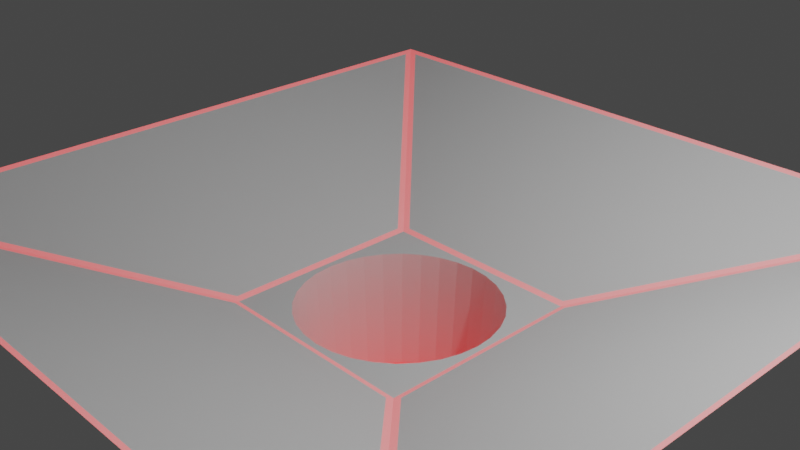 # Source: RecessedButton.blend  (saved by Blender 2.82.7; exported with 4.5.12 LTS)
import bpy
from mathutils import Matrix  # noqa: F401  (used for matrix-valued properties, if any)

bpy.ops.wm.read_factory_settings(use_empty=True)
scene = bpy.context.scene
scene.name = 'Scene'

# ---- collections
col_collection = bpy.data.collections.new('Collection'); scene.collection.children.link(col_collection)

# ---- materials (node trees are filled in below, after node groups)
mat_base = bpy.data.materials.new('Base')
mat_base.use_transparent_shadow = False
mat_light = bpy.data.materials.new('Light')
mat_light.use_transparent_shadow = False
mat_button = bpy.data.materials.new('Button')
mat_button.use_transparent_shadow = False

# ---- material node trees
mat_base.use_nodes = True; mat_base.node_tree.nodes.clear()
_N = mat_base.node_tree.nodes; _L = mat_base.node_tree.links
n0 = _N.new('ShaderNodeOutputMaterial'); n0.name = 'Material Output'; n0.location = (300, 300)
n1 = _N.new('ShaderNodeBsdfPrincipled'); n1.name = 'Principled BSDF'; n1.location = (10, 300)
n1.distribution = 'GGX'
n1.subsurface_method = 'BURLEY'
n1.inputs[3].default_value = 1.45
n1.inputs[27].default_value = (0.0, 0.0, 0.0, 1.0)
n1.inputs[28].default_value = 1.0
_L.new(n1.outputs[0], n0.inputs[0])
n0.is_active_output = True
mat_light.use_nodes = True; mat_light.node_tree.nodes.clear()
_N = mat_light.node_tree.nodes; _L = mat_light.node_tree.links
n0 = _N.new('ShaderNodeOutputMaterial'); n0.name = 'Material Output'; n0.location = (300, 300)
n1 = _N.new('ShaderNodeBsdfPrincipled'); n1.name = 'Principled BSDF'; n1.location = (10, 300)
n1.distribution = 'GGX'
n1.subsurface_method = 'BURLEY'
n1.inputs[0].default_value = (0.6445, 0.6445, 0.6445, 1.0)
n1.inputs[3].default_value = 1.45
n1.inputs[27].default_value = (0.7633, 0.0, 0.002454, 1.0)
n1.inputs[28].default_value = 1.0
_L.new(n1.outputs[0], n0.inputs[0])
n0.is_active_output = True
mat_button.use_nodes = True; mat_button.node_tree.nodes.clear()
_N = mat_button.node_tree.nodes; _L = mat_button.node_tree.links
n0 = _N.new('ShaderNodeOutputMaterial'); n0.name = 'Material Output'; n0.location = (300, 300)
n1 = _N.new('ShaderNodeBsdfPrincipled'); n1.name = 'Principled BSDF'; n1.location = (10, 300)
n1.distribution = 'GGX'
n1.subsurface_method = 'BURLEY'
n1.inputs[0].default_value = (0.8, 0.0009708, 0.0, 1.0)
n1.inputs[3].default_value = 1.45
n1.inputs[27].default_value = (1.0, 0.002004, 0.0008177, 1.0)
n1.inputs[28].default_value = 1.0
_L.new(n1.outputs[0], n0.inputs[0])
n0.is_active_output = True

# ---- world
world_world = bpy.data.worlds.new('World'); scene.world = world_world
world_world.use_nodes = True; world_world.node_tree.nodes.clear()
_N = world_world.node_tree.nodes; _L = world_world.node_tree.links
n0 = _N.new('ShaderNodeOutputWorld'); n0.name = 'World Output'; n0.location = (300, 300)
n1 = _N.new('ShaderNodeBackground'); n1.name = 'Background'; n1.location = (10, 300)
n1.inputs[0].default_value = (0.05088, 0.05088, 0.05088, 1.0)
_L.new(n1.outputs[0], n0.inputs[0])
n0.is_active_output = True
world_world.color = (0.05088, 0.05088, 0.05088)
world_world.use_sun_shadow = False
world_world.sun_shadow_jitter_overblur = 0.0

# ---- cameras
cam_camera = bpy.data.cameras.new('Camera')
cam_camera.clip_end = 100.0
cam_camera.ortho_scale = 7.314

# ---- lights
light_light = bpy.data.lights.new('Light', 'POINT')
light_light.transmission_factor = 0.0
light_light.energy = 1000.0
light_light.shadow_soft_size = 0.1
light_light.shadow_maximum_resolution = 0.006
light_light.use_absolute_resolution = True

# ---- meshes
me_cube = bpy.data.meshes.new('Cube')
me_cube.from_pydata([(-0.0006139, 1.027, -1.413), (0.2, 1.007, -1.413), (0.3929, 0.9484, -1.413), (0.5707, 0.8534, -1.413), (0.7265, 0.7255, -1.413), (0.8544, 0.5697, -1.413), (0.9494, 0.3919, -1.413), (1.008, 0.199, -1.413), (1.028, -0.001633, -1.413), (1.008, -0.2022, -1.413), (0.9494, -0.3952, -1.413), (0.8544, -0.5729, -1.413), (0.7265, -0.7288, -1.413), (0.5707, -0.8566, -1.413), (0.3929, -0.9517, -1.413), (0.2, -1.01, -1.413), (-0.0006142, -1.03, -1.413), (-0.2012, -1.01, -1.413), (-0.3941, -0.9517, -1.413), (-0.5719, -0.8566, -1.413), (-0.7277, -0.7288, -1.413), (-0.8556, -0.5729, -1.413), (-0.9507, -0.3952, -1.413), (-1.009, -0.2022, -1.413), (-1.029, -0.001632, -1.413), (-1.009, 0.199, -1.413), (-0.9507, 0.3919, -1.413), (-0.8556, 0.5697, -1.413), (-0.7277, 0.7255, -1.413), (-0.5719, 0.8534, -1.413), (-0.3941, 0.9484, -1.413), (-0.2012, 1.007, -1.413), (-1.266, -1.168, 0.1801), (-1.266, 1.171, 0.1801), (1.266, -1.168, 0.1801), (1.17, 1.267, 0.1801), (-1.043, 0.4333, 0.1566), (-0.9386, 0.6285, 0.1566), (0.432, 1.044, 0.1566), (0.2202, 1.108, 0.1566), (-1.107, 0.2215, 0.1566), (0.7982, 0.7995, 0.1566), (0.6272, -0.9373, 0.1566), (0.432, -1.042, 0.1566), (0.9386, 0.6285, 0.1566), (0.2202, -1.106, 0.1566), (-0.432, -1.042, 0.1566), (-1.129, 0.001304, 0.1566), (-1.124, -0.04953, 0.1566), (-0.432, 1.044, 0.1566), (-0.6272, -0.9373, 0.1566), (1.107, -0.2189, 0.1566), (0.7982, -0.7969, 0.1566), (1.043, -0.4307, 0.1566), (1.129, 0.001303, 0.1566), (1.124, -0.04953, 0.1566), (-0.7982, 0.7995, 0.1566), (-0.6272, 0.9399, 0.1566), (-4.228e-07, -1.128, 0.1566), (-5.502e-08, 1.13, 0.1566), (1.107, 0.2215, 0.1566), (0.6272, 0.9399, 0.1566), (1.043, 0.4333, 0.1566), (-1.043, -0.4307, 0.1566), (-0.9386, -0.6259, 0.1566), (-1.107, -0.2189, 0.1566), (-0.7982, -0.7969, 0.1566), (-0.2202, -1.106, 0.1566), (0.9386, -0.6259, 0.1566), (-0.2202, 1.108, 0.1566), (-4.0, -3.999, 1.157), (-4.0, 4.001, 1.157), (4.0, 4.001, 1.157), (4.0, -3.999, 1.157), (-1.17, -1.265, 0.1801), (-1.17, 1.267, 0.1801), (-3.934, -3.837, 1.133), (-3.934, 3.839, 1.133), (-1.2, 1.201, 0.1566), (1.266, 1.171, 0.1801), (-3.838, 3.935, 1.133), (3.838, 3.935, 1.133), (1.2, 1.201, 0.1566), (1.17, -1.265, 0.1801), (3.934, 3.839, 1.133), (3.934, -3.837, 1.133), (1.2, -1.199, 0.1566), (-1.2, -1.199, 0.1566), (3.838, -3.933, 1.133), (-3.838, -3.933, 1.133)], [], [(1, 59, 0), (1, 38, 39), (3, 38, 2), (3, 41, 61), (5, 41, 4), (6, 44, 5), (6, 60, 62), (8, 60, 7), (9, 51, 55), (10, 51, 9), (11, 53, 10), (11, 52, 68), (13, 52, 12), (13, 43, 42), (15, 43, 14), (15, 58, 45), (17, 58, 16), (17, 46, 67), (19, 46, 18), (19, 66, 50), (21, 66, 20), (22, 64, 21), (23, 63, 22), (24, 47, 48), (24, 40, 47), (25, 36, 40), (27, 36, 26), (27, 56, 37), (29, 56, 28), (29, 49, 57), (31, 49, 30), (31, 59, 69), (5, 1, 17), (82, 59, 39), (33, 77, 76, 32), (35, 81, 80, 75), (34, 85, 84, 79), (74, 89, 88, 83), (58, 67, 87), (1, 39, 59), (1, 2, 38), (3, 61, 38), (3, 4, 41), (5, 44, 41), (6, 62, 44), (6, 7, 60), (8, 54, 60), (54, 8, 55), (8, 9, 55), (10, 53, 51), (11, 68, 53), (11, 12, 52), (13, 42, 52), (13, 14, 43), (15, 45, 43), (15, 16, 58), (17, 67, 58), (17, 18, 46), (19, 50, 46), (19, 20, 66), (21, 64, 66), (22, 63, 64), (23, 65, 63), (65, 23, 48), (23, 24, 48), (24, 25, 40), (25, 26, 36), (27, 37, 36), (27, 28, 56), (29, 57, 56), (29, 30, 49), (31, 69, 49), (31, 0, 59), (1, 0, 31), (31, 30, 29), (29, 28, 27), (27, 26, 25), (25, 24, 23), (23, 22, 21), (21, 20, 19), (19, 18, 21), (18, 17, 21), (17, 16, 15), (15, 14, 13), (13, 12, 11), (11, 10, 13), (10, 9, 13), (9, 8, 7), (7, 6, 9), (6, 5, 9), (5, 4, 3), (3, 2, 5), (2, 1, 5), (1, 31, 29), (29, 27, 25), (25, 23, 21), (17, 15, 13), (1, 29, 17), (29, 25, 17), (25, 21, 17), (17, 13, 9), (9, 5, 17), (87, 48, 47), (78, 87, 47), (54, 55, 86), (54, 86, 82), (78, 47, 40), (78, 40, 36), (60, 54, 82), (62, 60, 82), (78, 36, 37), (78, 37, 56), (44, 62, 82), (41, 44, 82), (78, 56, 57), (78, 57, 49), (61, 41, 82), (38, 61, 82), (78, 49, 69), (78, 69, 59), (39, 38, 82), (82, 78, 59), (86, 55, 51), (86, 51, 53), (65, 48, 87), (63, 65, 87), (86, 53, 68), (86, 68, 52), (64, 63, 87), (66, 64, 87), (86, 52, 42), (86, 42, 43), (50, 66, 87), (46, 50, 87), (86, 43, 45), (86, 45, 58), (67, 46, 87), (87, 86, 58), (33, 32, 87, 78), (76, 77, 71, 70), (32, 76, 70, 87), (77, 33, 78, 71), (35, 75, 78, 82), (80, 81, 72, 71), (75, 80, 71, 78), (81, 35, 82, 72), (34, 79, 82, 86), (84, 85, 73, 72), (85, 34, 86, 73), (79, 84, 72, 82), (74, 83, 86, 87), (88, 89, 70, 73), (89, 74, 87, 70), (83, 88, 73, 86)])
me_cube.polygons.foreach_set('material_index', [0, 0, 0, 0, 0, 0, 0, 0, 0, 0, 0, 0, 0, 0, 0, 0, 0, 0, 0, 0, 0, 0, 0, 0, 0, 0, 0, 0, 0, 0, 0, 0, 0, 0, 0, 0, 0, 0, 0, 0, 0, 0, 0, 0, 0, 0, 0, 0, 0, 0, 0, 0, 0, 0, 0, 0, 0, 0, 0, 0, 0, 0, 0, 0, 0, 0, 0, 0, 0, 0, 0, 0, 0, 0, 0, 0, 0, 0, 0, 0, 0, 0, 0, 0, 0, 0, 0, 0, 0, 0, 0, 0, 0, 0, 0, 0, 0, 0, 0, 0, 0, 0, 0, 0, 0, 0, 0, 0, 0, 0, 0, 0, 0, 0, 0, 0, 0, 0, 0, 0, 0, 0, 0, 0, 0, 0, 0, 0, 0, 0, 0, 0, 0, 0, 0, 0, 0, 0, 1, 1, 1, 1, 1, 1, 1, 1, 1, 1, 1, 1, 1, 1, 1, 1])
_uv = me_cube.uv_layers.new(name='UVMap')
_uv.uv.foreach_set('vector', [0.9688, 0.5, 1.0, 0.7531, 1.0, 0.5, 0.9688, 0.5, 0.9375, 0.7531, 0.9688, 0.7531, 0.9062, 0.5, 0.9375, 0.7531, 0.9375, 0.5, 0.9062, 0.5, 0.875, 0.7531, 0.9062, 0.7531, 0.8438, 0.5, 0.875, 0.7531, 0.875, 0.5, 0.8125, 0.5, 0.8438, 0.7531, 0.8438, 0.5, 0.8125, 0.5, 0.7812, 0.7531, 0.8125, 0.7531, 0.75, 0.5, 0.7812, 0.7531, 0.7812, 0.5, 0.7188, 0.5, 0.7188, 0.7531, 0.7428, 0.7531, 0.6875, 0.5, 0.7188, 0.7531, 0.7188, 0.5, 0.6562, 0.5, 0.6875, 0.7531, 0.6875, 0.5, 0.6562, 0.5, 0.625, 0.7531, 0.6562, 0.7531, 0.5938, 0.5, 0.625, 0.7531, 0.625, 0.5, 0.5938, 0.5, 0.5625, 0.7531, 0.5938, 0.7531, 0.5312, 0.5, 0.5625, 0.7531, 0.5625, 0.5, 0.5312, 0.5, 0.5, 0.7531, 0.5312, 0.7531, 0.4688, 0.5, 0.5, 0.7531, 0.5, 0.5, 0.4688, 0.5, 0.4375, 0.7531, 0.4688, 0.7531, 0.4062, 0.5, 0.4375, 0.7531, 0.4375, 0.5, 0.4062, 0.5, 0.375, 0.7531, 0.4062, 0.7531, 0.3438, 0.5, 0.375, 0.7531, 0.375, 0.5, 0.3125, 0.5, 0.3438, 0.7531, 0.3438, 0.5, 0.2812, 0.5, 0.3125, 0.7531, 0.3125, 0.5, 0.25, 0.5, 0.25, 0.7531, 0.2572, 0.7531, 0.25, 0.5, 0.2188, 0.7531, 0.25, 0.7531, 0.2188, 0.5, 0.1875, 0.7531, 0.2188, 0.7531, 0.1562, 0.5, 0.1875, 0.7531, 0.1875, 0.5, 0.1562, 0.5, 0.125, 0.7531, 0.1562, 0.7531, 0.09375, 0.5, 0.125, 0.7531, 0.125, 0.5, 0.09375, 0.5, 0.0625, 0.7531, 0.09375, 0.7531, 0.03125, 0.5, 0.0625, 0.7531, 0.0625, 0.5, 0.03125, 0.5, 0.0, 0.7531, 0.03125, 0.7531, 0.9496, 0.3833, 0.7968, 0.4854, 0.7032, 0.01461, 0.7125, 0.5875, 0.75, 0.5897, 0.7431, 0.5904, 0.7896, 0.5884, 0.8729, 0.5051, 0.8729, 0.7449, 0.7896, 0.6616, 0.7134, 0.5854, 0.6301, 0.5021, 0.8699, 0.5021, 0.7866, 0.5854, 0.7104, 0.6616, 0.6271, 0.7449, 0.6271, 0.5051, 0.7104, 0.5884, 0.7866, 0.6646, 0.8699, 0.7479, 0.6301, 0.7479, 0.7134, 0.6646, 0.75, 0.6603, 0.7569, 0.6596, 0.7875, 0.6625, 0.9688, 0.5, 0.9688, 0.7531, 1.0, 0.7531, 0.9688, 0.5, 0.9375, 0.5, 0.9375, 0.7531, 0.9062, 0.5, 0.9062, 0.7531, 0.9375, 0.7531, 0.9062, 0.5, 0.875, 0.5, 0.875, 0.7531, 0.8438, 0.5, 0.8438, 0.7531, 0.875, 0.7531, 0.8125, 0.5, 0.8125, 0.7531, 0.8438, 0.7531, 0.8125, 0.5, 0.7812, 0.5, 0.7812, 0.7531, 0.75, 0.5, 0.75, 0.7531, 0.7812, 0.7531, 0.75, 0.7531, 0.75, 0.5, 0.7428, 0.7531, 0.75, 0.5, 0.7188, 0.5, 0.7428, 0.7531, 0.6875, 0.5, 0.6875, 0.7531, 0.7188, 0.7531, 0.6562, 0.5, 0.6562, 0.7531, 0.6875, 0.7531, 0.6562, 0.5, 0.625, 0.5, 0.625, 0.7531, 0.5938, 0.5, 0.5938, 0.7531, 0.625, 0.7531, 0.5938, 0.5, 0.5625, 0.5, 0.5625, 0.7531, 0.5312, 0.5, 0.5312, 0.7531, 0.5625, 0.7531, 0.5312, 0.5, 0.5, 0.5, 0.5, 0.7531, 0.4688, 0.5, 0.4688, 0.7531, 0.5, 0.7531, 0.4688, 0.5, 0.4375, 0.5, 0.4375, 0.7531, 0.4062, 0.5, 0.4062, 0.7531, 0.4375, 0.7531, 0.4062, 0.5, 0.375, 0.5, 0.375, 0.7531, 0.3438, 0.5, 0.3438, 0.7531, 0.375, 0.7531, 0.3125, 0.5, 0.3125, 0.7531, 0.3438, 0.7531, 0.2812, 0.5, 0.2812, 0.7531, 0.3125, 0.7531, 0.2812, 0.7531, 0.2812, 0.5, 0.2572, 0.7531, 0.2812, 0.5, 0.25, 0.5, 0.2572, 0.7531, 0.25, 0.5, 0.2188, 0.5, 0.2188, 0.7531, 0.2188, 0.5, 0.1875, 0.5, 0.1875, 0.7531, 0.1562, 0.5, 0.1562, 0.7531, 0.1875, 0.7531, 0.1562, 0.5, 0.125, 0.5, 0.125, 0.7531, 0.09375, 0.5, 0.09375, 0.7531, 0.125, 0.7531, 0.09375, 0.5, 0.0625, 0.5, 0.0625, 0.7531, 0.03125, 0.5, 0.03125, 0.7531, 0.0625, 0.7531, 0.03125, 0.5, 0.0, 0.5, 0.0, 0.7531, 0.7968, 0.4854, 0.75, 0.49, 0.7032, 0.4854, 0.7032, 0.4854, 0.6582, 0.4717, 0.6167, 0.4496, 0.6167, 0.4496, 0.5803, 0.4197, 0.5504, 0.3833, 0.5504, 0.3833, 0.5283, 0.3418, 0.5146, 0.2968, 0.5146, 0.2968, 0.51, 0.25, 0.5146, 0.2032, 0.5146, 0.2032, 0.5283, 0.1582, 0.5504, 0.1167, 0.5504, 0.1167, 0.5803, 0.08029, 0.6167, 0.05045, 0.6167, 0.05045, 0.6582, 0.02827, 0.5504, 0.1167, 0.6582, 0.02827, 0.7032, 0.01461, 0.5504, 0.1167, 0.7032, 0.01461, 0.75, 0.01, 0.7968, 0.01461, 0.7968, 0.01461, 0.8418, 0.02827, 0.8833, 0.05045, 0.8833, 0.05045, 0.9197, 0.08029, 0.9496, 0.1167, 0.9496, 0.1167, 0.9717, 0.1582, 0.8833, 0.05045, 0.9717, 0.1582, 0.9854, 0.2032, 0.8833, 0.05045, 0.9854, 0.2032, 0.99, 0.25, 0.9854, 0.2968, 0.9854, 0.2968, 0.9717, 0.3418, 0.9854, 0.2032, 0.9717, 0.3418, 0.9496, 0.3833, 0.9854, 0.2032, 0.9496, 0.3833, 0.9197, 0.4197, 0.8833, 0.4496, 0.8833, 0.4496, 0.8418, 0.4717, 0.9496, 0.3833, 0.8418, 0.4717, 0.7968, 0.4854, 0.9496, 0.3833, 0.7968, 0.4854, 0.7032, 0.4854, 0.6167, 0.4496, 0.6167, 0.4496, 0.5504, 0.3833, 0.5146, 0.2968, 0.5146, 0.2968, 0.5146, 0.2032, 0.5504, 0.1167, 0.7032, 0.01461, 0.7968, 0.01461, 0.8833, 0.05045, 0.7968, 0.4854, 0.6167, 0.4496, 0.7032, 0.01461, 0.6167, 0.4496, 0.5146, 0.2968, 0.7032, 0.01461, 0.5146, 0.2968, 0.5504, 0.1167, 0.7032, 0.01461, 0.7032, 0.01461, 0.8833, 0.05045, 0.9854, 0.2032, 0.9854, 0.2032, 0.9496, 0.3833, 0.7032, 0.01461, 0.7875, 0.6625, 0.7851, 0.6266, 0.7853, 0.625, 0.7875, 0.5875, 0.7875, 0.6625, 0.7853, 0.625, 0.7147, 0.625, 0.7149, 0.6266, 0.7125, 0.6625, 0.7147, 0.625, 0.7125, 0.6625, 0.7125, 0.5875, 0.7875, 0.5875, 0.7853, 0.625, 0.7846, 0.6181, 0.7875, 0.5875, 0.7846, 0.6181, 0.7826, 0.6115, 0.7154, 0.6181, 0.7147, 0.625, 0.7125, 0.5875, 0.7174, 0.6115, 0.7154, 0.6181, 0.7125, 0.5875, 0.7875, 0.5875, 0.7826, 0.6115, 0.7793, 0.6054, 0.7875, 0.5875, 0.7793, 0.6054, 0.7749, 0.6001, 0.7207, 0.6054, 0.7174, 0.6115, 0.7125, 0.5875, 0.7251, 0.6001, 0.7207, 0.6054, 0.7125, 0.5875, 0.7875, 0.5875, 0.7749, 0.6001, 0.7696, 0.5957, 0.7875, 0.5875, 0.7696, 0.5957, 0.7635, 0.5924, 0.7304, 0.5957, 0.7251, 0.6001, 0.7125, 0.5875, 0.7365, 0.5924, 0.7304, 0.5957, 0.7125, 0.5875, 0.7875, 0.5875, 0.7635, 0.5924, 0.7569, 0.5904, 0.7875, 0.5875, 0.7569, 0.5904, 0.75, 0.5897, 0.7431, 0.5904, 0.7365, 0.5924, 0.7125, 0.5875, 0.7125, 0.5875, 0.7875, 0.5875, 0.75, 0.5897, 0.7125, 0.6625, 0.7149, 0.6266, 0.7154, 0.6319, 0.7125, 0.6625, 0.7154, 0.6319, 0.7174, 0.6385, 0.7846, 0.6319, 0.7851, 0.6266, 0.7875, 0.6625, 0.7826, 0.6385, 0.7846, 0.6319, 0.7875, 0.6625, 0.7125, 0.6625, 0.7174, 0.6385, 0.7207, 0.6446, 0.7125, 0.6625, 0.7207, 0.6446, 0.7251, 0.6499, 0.7793, 0.6446, 0.7826, 0.6385, 0.7875, 0.6625, 0.7749, 0.6499, 0.7793, 0.6446, 0.7875, 0.6625, 0.7125, 0.6625, 0.7251, 0.6499, 0.7304, 0.6543, 0.7125, 0.6625, 0.7304, 0.6543, 0.7365, 0.6576, 0.7696, 0.6543, 0.7749, 0.6499, 0.7875, 0.6625, 0.7635, 0.6576, 0.7696, 0.6543, 0.7875, 0.6625, 0.7125, 0.6625, 0.7365, 0.6576, 0.7431, 0.6596, 0.7125, 0.6625, 0.7431, 0.6596, 0.75, 0.6603, 0.7569, 0.6596, 0.7635, 0.6576, 0.7875, 0.6625, 0.7875, 0.6625, 0.7125, 0.6625, 0.75, 0.6603, 0.7896, 0.5884, 0.7896, 0.6616, 0.7875, 0.6625, 0.7875, 0.5875, 0.8729, 0.7449, 0.8729, 0.5051, 0.875, 0.5, 0.875, 0.75, 0.7896, 0.6616, 0.8729, 0.7449, 0.875, 0.75, 0.7875, 0.6625, 0.8729, 0.5051, 0.7896, 0.5884, 0.7875, 0.5875, 0.875, 0.5, 0.7134, 0.5854, 0.7866, 0.5854, 0.7875, 0.5875, 0.7125, 0.5875, 0.8699, 0.5021, 0.6301, 0.5021, 0.625, 0.5, 0.875, 0.5, 0.7866, 0.5854, 0.8699, 0.5021, 0.875, 0.5, 0.7875, 0.5875, 0.6301, 0.5021, 0.7134, 0.5854, 0.7125, 0.5875, 0.625, 0.5, 0.7104, 0.6616, 0.7104, 0.5884, 0.7125, 0.5875, 0.7125, 0.6625, 0.6271, 0.5051, 0.6271, 0.7449, 0.625, 0.75, 0.625, 0.5, 0.6271, 0.7449, 0.7104, 0.6616, 0.7125, 0.6625, 0.625, 0.75, 0.7104, 0.5884, 0.6271, 0.5051, 0.625, 0.5, 0.7125, 0.5875, 0.7866, 0.6646, 0.7134, 0.6646, 0.7125, 0.6625, 0.7875, 0.6625, 0.6301, 0.7479, 0.8699, 0.7479, 0.875, 0.75, 0.625, 0.75, 0.8699, 0.7479, 0.7866, 0.6646, 0.7875, 0.6625, 0.875, 0.75, 0.7134, 0.6646, 0.6301, 0.7479, 0.625, 0.75, 0.7125, 0.6625])
me_cube.materials.append(mat_base)
me_cube.materials.append(mat_light)
me_cube.use_remesh_fix_poles = True
me_cube.use_remesh_preserve_attributes = False
me_cube.use_mirror_vertex_groups = False
me_cube.update()
me_cylinder = bpy.data.meshes.new('Cylinder')
me_cylinder.from_pydata([(-5.811e-08, 1.0, -0.1), (-5.811e-08, 1.0, 0.1), (0.1951, 0.9808, -0.1), (0.1951, 0.9808, 0.1), (0.3827, 0.9239, -0.1), (0.3827, 0.9239, 0.1), (0.5556, 0.8315, -0.1), (0.5556, 0.8315, 0.1), (0.7071, 0.7071, -0.1), (0.7071, 0.7071, 0.1), (0.8315, 0.5556, -0.1), (0.8315, 0.5556, 0.1), (0.9239, 0.3827, -0.1), (0.9239, 0.3827, 0.1), (0.9808, 0.1951, -0.1), (0.9808, 0.1951, 0.1), (1.0, -2.946e-07, -0.1), (1.0, -2.946e-07, 0.1), (0.9808, -0.1951, -0.1), (0.9808, -0.1951, 0.1), (0.9239, -0.3827, -0.1), (0.9239, -0.3827, 0.1), (0.8315, -0.5556, -0.1), (0.8315, -0.5556, 0.1), (0.7071, -0.7071, -0.1), (0.7071, -0.7071, 0.1), (0.5556, -0.8315, -0.1), (0.5556, -0.8315, 0.1), (0.3827, -0.9239, -0.1), (0.3827, -0.9239, 0.1), (0.1951, -0.9808, -0.1), (0.1951, -0.9808, 0.1), (-3.84e-07, -1.0, -0.1), (-3.84e-07, -1.0, 0.1), (-0.1951, -0.9808, -0.1), (-0.1951, -0.9808, 0.1), (-0.3827, -0.9239, -0.1), (-0.3827, -0.9239, 0.1), (-0.5556, -0.8315, -0.1), (-0.5556, -0.8315, 0.1), (-0.7071, -0.7071, -0.1), (-0.7071, -0.7071, 0.1), (-0.8315, -0.5556, -0.1), (-0.8315, -0.5556, 0.1), (-0.9239, -0.3827, -0.1), (-0.9239, -0.3827, 0.1), (-0.9808, -0.1951, -0.1), (-0.9808, -0.1951, 0.1), (-1.0, 5.956e-07, -0.1), (-1.0, 5.956e-07, 0.1), (-0.9808, 0.1951, -0.1), (-0.9808, 0.1951, 0.1), (-0.9239, 0.3827, -0.1), (-0.9239, 0.3827, 0.1), (-0.8315, 0.5556, -0.1), (-0.8315, 0.5556, 0.1), (-0.7071, 0.7071, -0.1), (-0.7071, 0.7071, 0.1), (-0.5556, 0.8315, -0.1), (-0.5556, 0.8315, 0.1), (-0.3827, 0.9239, -0.1), (-0.3827, 0.9239, 0.1), (-0.1951, 0.9808, -0.1), (-0.1951, 0.9808, 0.1)], [], [(0, 1, 3, 2), (2, 3, 5, 4), (4, 5, 7, 6), (6, 7, 9, 8), (8, 9, 11, 10), (10, 11, 13, 12), (12, 13, 15, 14), (14, 15, 17, 16), (16, 17, 19, 18), (18, 19, 21, 20), (20, 21, 23, 22), (22, 23, 25, 24), (24, 25, 27, 26), (26, 27, 29, 28), (28, 29, 31, 30), (30, 31, 33, 32), (32, 33, 35, 34), (34, 35, 37, 36), (36, 37, 39, 38), (38, 39, 41, 40), (40, 41, 43, 42), (42, 43, 45, 44), (44, 45, 47, 46), (46, 47, 49, 48), (48, 49, 51, 50), (50, 51, 53, 52), (52, 53, 55, 54), (54, 55, 57, 56), (56, 57, 59, 58), (58, 59, 61, 60), (3, 1, 63, 61, 59, 57, 55, 53, 51, 49, 47, 45, 43, 41, 39, 37, 35, 33, 31, 29, 27, 25, 23, 21, 19, 17, 15, 13, 11, 9, 7, 5), (60, 61, 63, 62), (62, 63, 1, 0), (0, 2, 4, 6, 8, 10, 12, 14, 16, 18, 20, 22, 24, 26, 28, 30, 32, 34, 36, 38, 40, 42, 44, 46, 48, 50, 52, 54, 56, 58, 60, 62)])
_uv = me_cylinder.uv_layers.new(name='UVMap')
_uv.uv.foreach_set('vector', [1.0, 0.5, 1.0, 1.0, 0.9688, 1.0, 0.9688, 0.5, 0.9688, 0.5, 0.9688, 1.0, 0.9375, 1.0, 0.9375, 0.5, 0.9375, 0.5, 0.9375, 1.0, 0.9062, 1.0, 0.9062, 0.5, 0.9062, 0.5, 0.9062, 1.0, 0.875, 1.0, 0.875, 0.5, 0.875, 0.5, 0.875, 1.0, 0.8438, 1.0, 0.8438, 0.5, 0.8438, 0.5, 0.8438, 1.0, 0.8125, 1.0, 0.8125, 0.5, 0.8125, 0.5, 0.8125, 1.0, 0.7812, 1.0, 0.7812, 0.5, 0.7812, 0.5, 0.7812, 1.0, 0.75, 1.0, 0.75, 0.5, 0.75, 0.5, 0.75, 1.0, 0.7188, 1.0, 0.7188, 0.5, 0.7188, 0.5, 0.7188, 1.0, 0.6875, 1.0, 0.6875, 0.5, 0.6875, 0.5, 0.6875, 1.0, 0.6562, 1.0, 0.6562, 0.5, 0.6562, 0.5, 0.6562, 1.0, 0.625, 1.0, 0.625, 0.5, 0.625, 0.5, 0.625, 1.0, 0.5938, 1.0, 0.5938, 0.5, 0.5938, 0.5, 0.5938, 1.0, 0.5625, 1.0, 0.5625, 0.5, 0.5625, 0.5, 0.5625, 1.0, 0.5312, 1.0, 0.5312, 0.5, 0.5312, 0.5, 0.5312, 1.0, 0.5, 1.0, 0.5, 0.5, 0.5, 0.5, 0.5, 1.0, 0.4688, 1.0, 0.4688, 0.5, 0.4688, 0.5, 0.4688, 1.0, 0.4375, 1.0, 0.4375, 0.5, 0.4375, 0.5, 0.4375, 1.0, 0.4062, 1.0, 0.4062, 0.5, 0.4062, 0.5, 0.4062, 1.0, 0.375, 1.0, 0.375, 0.5, 0.375, 0.5, 0.375, 1.0, 0.3438, 1.0, 0.3438, 0.5, 0.3438, 0.5, 0.3438, 1.0, 0.3125, 1.0, 0.3125, 0.5, 0.3125, 0.5, 0.3125, 1.0, 0.2812, 1.0, 0.2812, 0.5, 0.2812, 0.5, 0.2812, 1.0, 0.25, 1.0, 0.25, 0.5, 0.25, 0.5, 0.25, 1.0, 0.2188, 1.0, 0.2188, 0.5, 0.2188, 0.5, 0.2188, 1.0, 0.1875, 1.0, 0.1875, 0.5, 0.1875, 0.5, 0.1875, 1.0, 0.1562, 1.0, 0.1562, 0.5, 0.1562, 0.5, 0.1562, 1.0, 0.125, 1.0, 0.125, 0.5, 0.125, 0.5, 0.125, 1.0, 0.09375, 1.0, 0.09375, 0.5, 0.09375, 0.5, 0.09375, 1.0, 0.0625, 1.0, 0.0625, 0.5, 0.2968, 0.4854, 0.25, 0.49, 0.2032, 0.4854, 0.1582, 0.4717, 0.1167, 0.4496, 0.08029, 0.4197, 0.05045, 0.3833, 0.02827, 0.3418, 0.01461, 0.2968, 0.01, 0.25, 0.01461, 0.2032, 0.02827, 0.1582, 0.05045, 0.1167, 0.08029, 0.08029, 0.1167, 0.05045, 0.1582, 0.02827, 0.2032, 0.01461, 0.25, 0.01, 0.2968, 0.01461, 0.3418, 0.02827, 0.3833, 0.05045, 0.4197, 0.08029, 0.4496, 0.1167, 0.4717, 0.1582, 0.4854, 0.2032, 0.49, 0.25, 0.4854, 0.2968, 0.4717, 0.3418, 0.4496, 0.3833, 0.4197, 0.4197, 0.3833, 0.4496, 0.3418, 0.4717, 0.0625, 0.5, 0.0625, 1.0, 0.03125, 1.0, 0.03125, 0.5, 0.03125, 0.5, 0.03125, 1.0, 0.0, 1.0, 0.0, 0.5, 0.75, 0.49, 0.7968, 0.4854, 0.8418, 0.4717, 0.8833, 0.4496, 0.9197, 0.4197, 0.9496, 0.3833, 0.9717, 0.3418, 0.9854, 0.2968, 0.99, 0.25, 0.9854, 0.2032, 0.9717, 0.1582, 0.9496, 0.1167, 0.9197, 0.08029, 0.8833, 0.05045, 0.8418, 0.02827, 0.7968, 0.01461, 0.75, 0.01, 0.7032, 0.01461, 0.6582, 0.02827, 0.6167, 0.05045, 0.5803, 0.08029, 0.5504, 0.1167, 0.5283, 0.1582, 0.5146, 0.2032, 0.51, 0.25, 0.5146, 0.2968, 0.5283, 0.3418, 0.5504, 0.3833, 0.5803, 0.4197, 0.6167, 0.4496, 0.6582, 0.4717, 0.7032, 0.4854])
me_cylinder.materials.append(mat_button)
me_cylinder.use_remesh_fix_poles = True
me_cylinder.use_remesh_preserve_attributes = False
me_cylinder.use_mirror_vertex_groups = False
me_cylinder.update()

# ---- objects
ob_light = bpy.data.objects.new('Light', light_light)
ob_camera = bpy.data.objects.new('Camera', cam_camera)
ob_base = bpy.data.objects.new('Base', me_cube)
ob_button = bpy.data.objects.new('Button', me_cylinder)

# ---- transforms, parenting, visibility, modifiers, constraints
ob_light.location = (4.076, 1.005, 5.904)
ob_light.rotation_euler = (0.6503, 0.05522, 1.866)
ob_light.lock_rotations_4d = False
ob_light.empty_display_type = 'ARROWS'
ob_light.color = (0.0, 0.0, 0.0, 0.0)
ob_light.lineart.crease_threshold = 0.0
ob_camera.location = (7.359, -6.926, 4.958)
ob_camera.rotation_euler = (1.109, 0.0, 0.8149)
ob_camera.lock_rotations_4d = False
ob_camera.empty_display_type = 'ARROWS'
ob_camera.color = (0.0, 0.0, 0.0, 0.0)
ob_camera.display_type = 'WIRE'
ob_camera.lineart.crease_threshold = 0.0
ob_base.location = (5.502e-08, -0.001303, -1.157)
ob_base.lineart.crease_threshold = 0.0
ob_button.location = (0.0, 0.0, -2.5)
ob_button.lineart.crease_threshold = 0.0

# ---- collection membership
col_collection.objects.link(ob_light)
col_collection.objects.link(ob_camera)
col_collection.objects.link(ob_base)
col_collection.objects.link(ob_button)

# ---- scene / render settings (as saved in the file)
scene.camera = ob_camera
scene.frame_start = 0; scene.frame_end = 5; scene.frame_set(0)
scene.render.engine = 'BLENDER_EEVEE_NEXT'
scene.cycles.use_denoising = False
scene.cycles.samples = 128
scene.cycles.sampling_pattern = 'TABULATED_SOBOL'
scene.cycles.use_adaptive_sampling = False
scene.cycles.use_light_tree = False
scene.view_settings.view_transform = 'Filmic'
bpy.context.view_layer.update()
